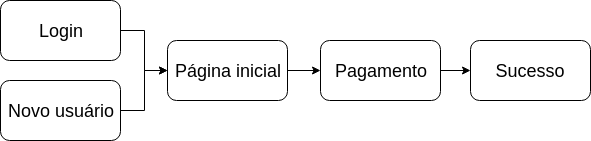

The diagram above was exported from draw.io. Its source (the exported page's mxGraphModel, read from the mxfile embedded in the PNG):
<mxGraphModel dx="1327" dy="776" grid="1" gridSize="10" guides="1" tooltips="1" connect="1" arrows="1" fold="1" page="1" pageScale="1" pageWidth="827" pageHeight="1169" math="0" shadow="0">
  <root>
    <mxCell id="0" />
    <mxCell id="1" parent="0" />
    <mxCell id="HKi11fmaBc5uChQbXUHp-8" style="edgeStyle=orthogonalEdgeStyle;rounded=0;orthogonalLoop=1;jettySize=auto;html=1;exitX=1;exitY=0.5;exitDx=0;exitDy=0;entryX=0;entryY=0.5;entryDx=0;entryDy=0;" edge="1" parent="1" source="HKi11fmaBc5uChQbXUHp-3" target="HKi11fmaBc5uChQbXUHp-5">
      <mxGeometry relative="1" as="geometry" />
    </mxCell>
    <mxCell id="HKi11fmaBc5uChQbXUHp-3" value="Login" style="rounded=1;whiteSpace=wrap;html=1;fontSize=18;" vertex="1" parent="1">
      <mxGeometry x="80" y="200" width="120" height="60" as="geometry" />
    </mxCell>
    <mxCell id="HKi11fmaBc5uChQbXUHp-9" style="edgeStyle=orthogonalEdgeStyle;rounded=0;orthogonalLoop=1;jettySize=auto;html=1;exitX=1;exitY=0.5;exitDx=0;exitDy=0;entryX=0;entryY=0.5;entryDx=0;entryDy=0;" edge="1" parent="1" source="HKi11fmaBc5uChQbXUHp-4" target="HKi11fmaBc5uChQbXUHp-5">
      <mxGeometry relative="1" as="geometry" />
    </mxCell>
    <mxCell id="HKi11fmaBc5uChQbXUHp-4" value="Novo usuário" style="rounded=1;whiteSpace=wrap;html=1;fontSize=18;" vertex="1" parent="1">
      <mxGeometry x="80" y="280" width="120" height="60" as="geometry" />
    </mxCell>
    <mxCell id="HKi11fmaBc5uChQbXUHp-10" style="edgeStyle=orthogonalEdgeStyle;rounded=0;orthogonalLoop=1;jettySize=auto;html=1;exitX=1;exitY=0.5;exitDx=0;exitDy=0;entryX=0;entryY=0.5;entryDx=0;entryDy=0;" edge="1" parent="1" source="HKi11fmaBc5uChQbXUHp-5" target="HKi11fmaBc5uChQbXUHp-6">
      <mxGeometry relative="1" as="geometry" />
    </mxCell>
    <mxCell id="HKi11fmaBc5uChQbXUHp-5" value="Página inicial" style="rounded=1;whiteSpace=wrap;html=1;fontSize=18;" vertex="1" parent="1">
      <mxGeometry x="247" y="240" width="120" height="60" as="geometry" />
    </mxCell>
    <mxCell id="HKi11fmaBc5uChQbXUHp-11" style="edgeStyle=orthogonalEdgeStyle;rounded=0;orthogonalLoop=1;jettySize=auto;html=1;exitX=1;exitY=0.5;exitDx=0;exitDy=0;entryX=0;entryY=0.5;entryDx=0;entryDy=0;" edge="1" parent="1" source="HKi11fmaBc5uChQbXUHp-6" target="HKi11fmaBc5uChQbXUHp-7">
      <mxGeometry relative="1" as="geometry" />
    </mxCell>
    <mxCell id="HKi11fmaBc5uChQbXUHp-6" value="Pagamento" style="rounded=1;whiteSpace=wrap;html=1;fontSize=18;" vertex="1" parent="1">
      <mxGeometry x="400" y="240" width="120" height="60" as="geometry" />
    </mxCell>
    <mxCell id="HKi11fmaBc5uChQbXUHp-7" value="Sucesso" style="rounded=1;whiteSpace=wrap;html=1;fontSize=18;" vertex="1" parent="1">
      <mxGeometry x="550" y="240" width="120" height="60" as="geometry" />
    </mxCell>
  </root>
</mxGraphModel>